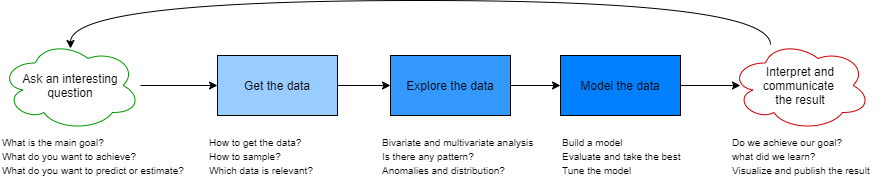

The diagram above was exported from draw.io. Its source (the exported page's mxGraphModel, read from the mxfile embedded in the PNG):
<mxGraphModel dx="1108" dy="520" grid="1" gridSize="10" guides="1" tooltips="1" connect="1" arrows="1" fold="1" page="1" pageScale="1" pageWidth="827" pageHeight="1169" math="0" shadow="0">
  <root>
    <mxCell id="0" />
    <mxCell id="1" parent="0" />
    <mxCell id="tsbyLbuoViV_WYAmcjR0-8" style="edgeStyle=orthogonalEdgeStyle;rounded=0;orthogonalLoop=1;jettySize=auto;html=1;entryX=0;entryY=0.5;entryDx=0;entryDy=0;" edge="1" parent="1" source="tsbyLbuoViV_WYAmcjR0-2" target="tsbyLbuoViV_WYAmcjR0-4">
      <mxGeometry relative="1" as="geometry" />
    </mxCell>
    <mxCell id="tsbyLbuoViV_WYAmcjR0-2" value="Ask an interesting question" style="ellipse;shape=cloud;whiteSpace=wrap;html=1;strokeColor=#009900;" vertex="1" parent="1">
      <mxGeometry x="130" y="200" width="140" height="90" as="geometry" />
    </mxCell>
    <mxCell id="tsbyLbuoViV_WYAmcjR0-3" value="&lt;font style=&quot;font-size: 10px&quot;&gt;What is the main goal?&lt;br&gt;What do you want to achieve?&lt;br&gt;What do you want to predict or estimate?&lt;/font&gt;" style="text;html=1;strokeColor=none;fillColor=none;align=left;verticalAlign=middle;whiteSpace=wrap;rounded=0;" vertex="1" parent="1">
      <mxGeometry x="130" y="300" width="250" height="30" as="geometry" />
    </mxCell>
    <mxCell id="tsbyLbuoViV_WYAmcjR0-9" style="edgeStyle=orthogonalEdgeStyle;rounded=0;orthogonalLoop=1;jettySize=auto;html=1;" edge="1" parent="1" source="tsbyLbuoViV_WYAmcjR0-4" target="tsbyLbuoViV_WYAmcjR0-5">
      <mxGeometry relative="1" as="geometry" />
    </mxCell>
    <mxCell id="tsbyLbuoViV_WYAmcjR0-4" value="Get the data" style="rounded=0;whiteSpace=wrap;html=1;fillColor=#99CCFF;" vertex="1" parent="1">
      <mxGeometry x="347" y="215" width="120" height="60" as="geometry" />
    </mxCell>
    <mxCell id="tsbyLbuoViV_WYAmcjR0-10" style="edgeStyle=orthogonalEdgeStyle;rounded=0;orthogonalLoop=1;jettySize=auto;html=1;entryX=0;entryY=0.5;entryDx=0;entryDy=0;" edge="1" parent="1" source="tsbyLbuoViV_WYAmcjR0-5" target="tsbyLbuoViV_WYAmcjR0-6">
      <mxGeometry relative="1" as="geometry" />
    </mxCell>
    <mxCell id="tsbyLbuoViV_WYAmcjR0-5" value="Explore the data" style="rounded=0;whiteSpace=wrap;html=1;fillColor=#3399FF;" vertex="1" parent="1">
      <mxGeometry x="520" y="215" width="120" height="60" as="geometry" />
    </mxCell>
    <mxCell id="tsbyLbuoViV_WYAmcjR0-11" style="edgeStyle=orthogonalEdgeStyle;rounded=0;orthogonalLoop=1;jettySize=auto;html=1;entryX=0.071;entryY=0.5;entryDx=0;entryDy=0;entryPerimeter=0;" edge="1" parent="1" source="tsbyLbuoViV_WYAmcjR0-6" target="tsbyLbuoViV_WYAmcjR0-7">
      <mxGeometry relative="1" as="geometry" />
    </mxCell>
    <mxCell id="tsbyLbuoViV_WYAmcjR0-6" value="Model the data" style="rounded=0;whiteSpace=wrap;html=1;fillColor=#007FFF;" vertex="1" parent="1">
      <mxGeometry x="690" y="215" width="120" height="60" as="geometry" />
    </mxCell>
    <mxCell id="tsbyLbuoViV_WYAmcjR0-12" style="edgeStyle=orthogonalEdgeStyle;rounded=0;orthogonalLoop=1;jettySize=auto;html=1;entryX=0.5;entryY=0.089;entryDx=0;entryDy=0;entryPerimeter=0;curved=1;" edge="1" parent="1" source="tsbyLbuoViV_WYAmcjR0-7" target="tsbyLbuoViV_WYAmcjR0-2">
      <mxGeometry relative="1" as="geometry">
        <Array as="points">
          <mxPoint x="900" y="160" />
          <mxPoint x="200" y="160" />
        </Array>
      </mxGeometry>
    </mxCell>
    <mxCell id="tsbyLbuoViV_WYAmcjR0-7" value="Interpret and communicate &lt;br&gt;the result" style="ellipse;shape=cloud;whiteSpace=wrap;html=1;strokeColor=#CC0000;" vertex="1" parent="1">
      <mxGeometry x="860" y="200" width="140" height="90" as="geometry" />
    </mxCell>
    <mxCell id="tsbyLbuoViV_WYAmcjR0-13" value="&lt;font style=&quot;font-size: 10px&quot;&gt;How to get the data?&lt;br&gt;How to sample?&lt;br&gt;Which data is relevant?&lt;/font&gt;" style="text;html=1;strokeColor=none;fillColor=none;align=left;verticalAlign=middle;whiteSpace=wrap;rounded=0;" vertex="1" parent="1">
      <mxGeometry x="337" y="300" width="140" height="30" as="geometry" />
    </mxCell>
    <mxCell id="tsbyLbuoViV_WYAmcjR0-14" value="&lt;font style=&quot;font-size: 10px&quot;&gt;Bivariate and multivariate analysis&lt;br&gt;Is there any pattern?&lt;br&gt;Anomalies and distribution?&lt;/font&gt;" style="text;html=1;strokeColor=none;fillColor=none;align=left;verticalAlign=middle;whiteSpace=wrap;rounded=0;" vertex="1" parent="1">
      <mxGeometry x="510" y="300" width="160" height="30" as="geometry" />
    </mxCell>
    <mxCell id="tsbyLbuoViV_WYAmcjR0-15" value="&lt;font style=&quot;font-size: 10px&quot;&gt;Build a model&lt;br&gt;Evaluate and take the best&lt;br&gt;Tune the model&lt;/font&gt;" style="text;html=1;strokeColor=none;fillColor=none;align=left;verticalAlign=middle;whiteSpace=wrap;rounded=0;" vertex="1" parent="1">
      <mxGeometry x="690" y="300" width="160" height="30" as="geometry" />
    </mxCell>
    <mxCell id="tsbyLbuoViV_WYAmcjR0-16" value="&lt;font style=&quot;font-size: 10px&quot;&gt;Do we achieve our goal?&lt;br&gt;what did we learn?&lt;br&gt;Visualize and publish the result&lt;/font&gt;" style="text;html=1;strokeColor=none;fillColor=none;align=left;verticalAlign=middle;whiteSpace=wrap;rounded=0;" vertex="1" parent="1">
      <mxGeometry x="860" y="300" width="160" height="30" as="geometry" />
    </mxCell>
  </root>
</mxGraphModel>